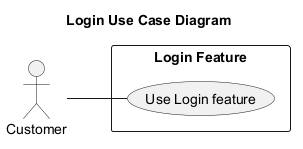

The diagram above was rendered by PlantUML. Its source (embedded in the PNG):
@startuml
' Auto-generated by AutoForge Architecture Agent
' Diagram type: UML Use Case Diagram
' Standards:
' - Actors are outside the system boundary
' - Use cases are inside the system boundary
' - Associations do not use arrowheads
' - <<include>> means mandatory reused behavior
' - <<extend>> means optional or conditional behavior

left to right direction
skinparam packageStyle rectangle
skinparam shadowing false

title Login Use Case Diagram

actor "Customer" as ACT_001

rectangle "Login Feature" {
  usecase "Use Login feature" as UC_001
}

ACT_001 -- UC_001

@enduml